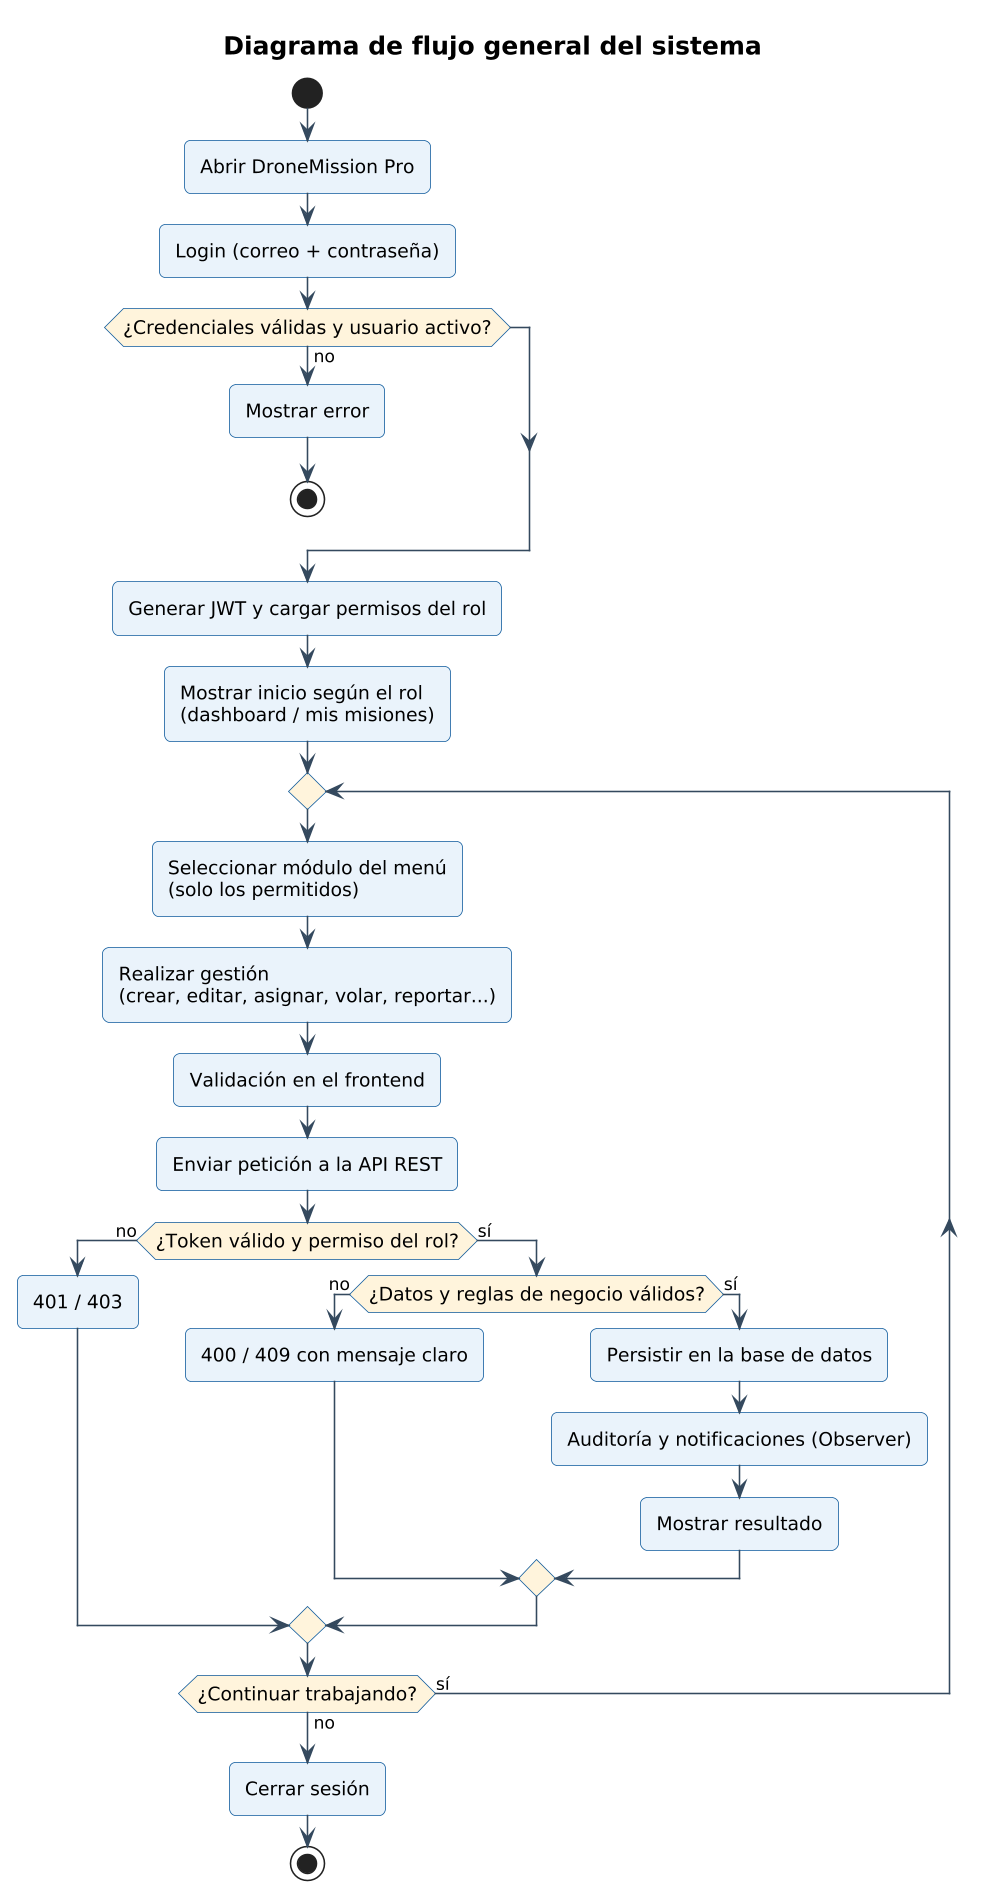

The diagram above was rendered by PlantUML. Its source (embedded in the PNG):
@startuml flujo-general
!include ../_estilo.iuml
title Diagrama de flujo general del sistema
start
:Abrir DroneMission Pro;
:Login (correo + contraseña);
if (¿Credenciales válidas y usuario activo?) then (no)
  :Mostrar error;
  stop
endif
:Generar JWT y cargar permisos del rol;
:Mostrar inicio según el rol\n(dashboard / mis misiones);
repeat
  :Seleccionar módulo del menú\n(solo los permitidos);
  :Realizar gestión\n(crear, editar, asignar, volar, reportar...);
  :Validación en el frontend;
  :Enviar petición a la API REST;
  if (¿Token válido y permiso del rol?) then (no)
    :401 / 403;
  else (sí)
    if (¿Datos y reglas de negocio válidos?) then (no)
      :400 / 409 con mensaje claro;
    else (sí)
      :Persistir en la base de datos;
      :Auditoría y notificaciones (Observer);
      :Mostrar resultado;
    endif
  endif
repeat while (¿Continuar trabajando?) is (sí) not (no)
:Cerrar sesión;
stop
@enduml